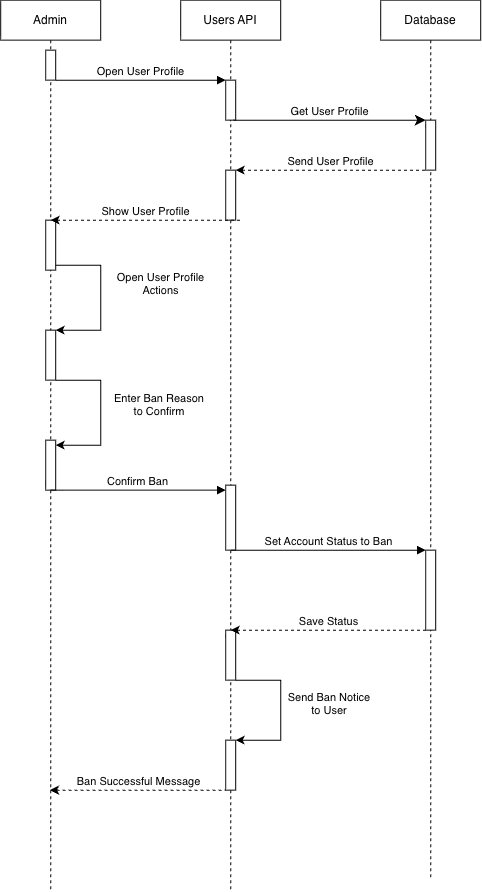

The diagram above was exported from draw.io. Its source (the exported page's mxGraphModel, read from the mxfile embedded in the PNG):
<mxGraphModel dx="1769" dy="921" grid="0" gridSize="10" guides="1" tooltips="1" connect="1" arrows="1" fold="1" page="1" pageScale="1" pageWidth="850" pageHeight="1100" background="light-dark(#FFFFFF,#121212)" math="0" shadow="0">
  <root>
    <mxCell id="0" />
    <mxCell id="1" parent="0" />
    <mxCell id="aM9ryv3xv72pqoxQDRHE-1" parent="1" style="shape=umlLifeline;perimeter=lifelinePerimeter;whiteSpace=wrap;html=1;container=1;dropTarget=0;collapsible=0;recursiveResize=0;outlineConnect=0;portConstraint=eastwest;newEdgeStyle={&quot;edgeStyle&quot;:&quot;sequenceEdgeStyle&quot;,&quot;libavoidRouting&quot;:0,&quot;curved&quot;:0,&quot;rounded&quot;:0};" value="Admin" vertex="1">
      <mxGeometry height="890" width="100" x="40" y="40" as="geometry" />
    </mxCell>
    <mxCell id="aM9ryv3xv72pqoxQDRHE-2" parent="aM9ryv3xv72pqoxQDRHE-1" style="html=1;points=[[0,0,0,0,5],[0,1,0,0,-5],[1,0,0,0,5],[1,1,0,0,-5]];perimeter=orthogonalPerimeter;outlineConnect=0;targetShapes=umlLifeline;portConstraint=eastwest;newEdgeStyle={&quot;edgeStyle&quot;:&quot;sequenceEdgeStyle&quot;,&quot;libavoidRouting&quot;:0,&quot;curved&quot;:0,&quot;rounded&quot;:0};" value="" vertex="1">
      <mxGeometry height="30" width="10" x="45" y="50" as="geometry" />
    </mxCell>
    <mxCell id="yvCpEt_h3iaqabCI-Fr4-9" parent="aM9ryv3xv72pqoxQDRHE-1" style="html=1;points=[[0,0,0,0,5],[0,1,0,0,-5],[1,0,0,0,5],[1,1,0,0,-5]];perimeter=orthogonalPerimeter;outlineConnect=0;targetShapes=umlLifeline;portConstraint=eastwest;newEdgeStyle={&quot;edgeStyle&quot;:&quot;sequenceEdgeStyle&quot;,&quot;libavoidRouting&quot;:0,&quot;curved&quot;:0,&quot;rounded&quot;:0};" value="" vertex="1">
      <mxGeometry height="50" width="10" x="45" y="220" as="geometry" />
    </mxCell>
    <mxCell id="yvCpEt_h3iaqabCI-Fr4-11" parent="aM9ryv3xv72pqoxQDRHE-1" style="html=1;points=[[0,0,0,0,5],[0,1,0,0,-5],[1,0,0,0,5],[1,1,0,0,-5]];perimeter=orthogonalPerimeter;outlineConnect=0;targetShapes=umlLifeline;portConstraint=eastwest;newEdgeStyle={&quot;edgeStyle&quot;:&quot;sequenceEdgeStyle&quot;,&quot;libavoidRouting&quot;:0,&quot;curved&quot;:0,&quot;rounded&quot;:0};" value="" vertex="1">
      <mxGeometry height="50" width="10" x="45" y="330" as="geometry" />
    </mxCell>
    <mxCell id="yvCpEt_h3iaqabCI-Fr4-10" edge="1" parent="aM9ryv3xv72pqoxQDRHE-1" source="yvCpEt_h3iaqabCI-Fr4-11" style="html=1;verticalAlign=bottom;endArrow=none;edgeStyle=orthogonalEdgeStyle;rounded=0;entryX=1;entryY=1;entryDx=0;entryDy=-5;entryPerimeter=0;endFill=0;startArrow=classic;startFill=1;" target="yvCpEt_h3iaqabCI-Fr4-9" value="Open User Profile&lt;div&gt;Actions&lt;/div&gt;">
      <mxGeometry relative="1" x="-0.0323" y="-60" as="geometry">
        <mxPoint as="offset" />
        <Array as="points">
          <mxPoint x="100" y="330" />
          <mxPoint x="100" y="265" />
        </Array>
        <mxPoint x="100" y="285" as="sourcePoint" />
        <mxPoint x="65" y="260" as="targetPoint" />
      </mxGeometry>
    </mxCell>
    <mxCell id="yvCpEt_h3iaqabCI-Fr4-13" parent="aM9ryv3xv72pqoxQDRHE-1" style="html=1;points=[[0,0,0,0,5],[0,1,0,0,-5],[1,0,0,0,5],[1,1,0,0,-5]];perimeter=orthogonalPerimeter;outlineConnect=0;targetShapes=umlLifeline;portConstraint=eastwest;newEdgeStyle={&quot;edgeStyle&quot;:&quot;sequenceEdgeStyle&quot;,&quot;libavoidRouting&quot;:0,&quot;curved&quot;:0,&quot;rounded&quot;:0};" value="" vertex="1">
      <mxGeometry height="50" width="10" x="45" y="440" as="geometry" />
    </mxCell>
    <mxCell id="aM9ryv3xv72pqoxQDRHE-5" parent="1" style="shape=umlLifeline;perimeter=lifelinePerimeter;whiteSpace=wrap;html=1;container=1;dropTarget=0;collapsible=0;recursiveResize=0;outlineConnect=0;portConstraint=eastwest;newEdgeStyle={&quot;edgeStyle&quot;:&quot;sequenceEdgeStyle&quot;,&quot;libavoidRouting&quot;:0,&quot;curved&quot;:0,&quot;rounded&quot;:0};" value="Users API" vertex="1">
      <mxGeometry height="890" width="100" x="220" y="40" as="geometry" />
    </mxCell>
    <mxCell id="aM9ryv3xv72pqoxQDRHE-6" parent="aM9ryv3xv72pqoxQDRHE-5" style="html=1;points=[[0,0,0,0,5],[0,1,0,0,-5],[1,0,0,0,5],[1,1,0,0,-5]];perimeter=orthogonalPerimeter;outlineConnect=0;targetShapes=umlLifeline;portConstraint=eastwest;newEdgeStyle={&quot;edgeStyle&quot;:&quot;sequenceEdgeStyle&quot;,&quot;libavoidRouting&quot;:0,&quot;curved&quot;:0,&quot;rounded&quot;:0};" value="" vertex="1">
      <mxGeometry height="40" width="10" x="45" y="80" as="geometry" />
    </mxCell>
    <mxCell id="yvCpEt_h3iaqabCI-Fr4-6" parent="aM9ryv3xv72pqoxQDRHE-5" style="html=1;points=[[0,0,0,0,5],[0,1,0,0,-5],[1,0,0,0,5],[1,1,0,0,-5]];perimeter=orthogonalPerimeter;outlineConnect=0;targetShapes=umlLifeline;portConstraint=eastwest;newEdgeStyle={&quot;edgeStyle&quot;:&quot;sequenceEdgeStyle&quot;,&quot;libavoidRouting&quot;:0,&quot;curved&quot;:0,&quot;rounded&quot;:0};" value="" vertex="1">
      <mxGeometry height="50" width="10" x="45" y="170" as="geometry" />
    </mxCell>
    <mxCell id="yvCpEt_h3iaqabCI-Fr4-15" parent="aM9ryv3xv72pqoxQDRHE-5" style="html=1;points=[[0,0,0,0,5],[0,1,0,0,-5],[1,0,0,0,5],[1,1,0,0,-5]];perimeter=orthogonalPerimeter;outlineConnect=0;targetShapes=umlLifeline;portConstraint=eastwest;newEdgeStyle={&quot;edgeStyle&quot;:&quot;sequenceEdgeStyle&quot;,&quot;libavoidRouting&quot;:0,&quot;curved&quot;:0,&quot;rounded&quot;:0};" value="" vertex="1">
      <mxGeometry height="65" width="10" x="45" y="485" as="geometry" />
    </mxCell>
    <mxCell id="yvCpEt_h3iaqabCI-Fr4-19" parent="aM9ryv3xv72pqoxQDRHE-5" style="html=1;points=[[0,0,0,0,5],[0,1,0,0,-5],[1,0,0,0,5],[1,1,0,0,-5]];perimeter=orthogonalPerimeter;outlineConnect=0;targetShapes=umlLifeline;portConstraint=eastwest;newEdgeStyle={&quot;edgeStyle&quot;:&quot;sequenceEdgeStyle&quot;,&quot;libavoidRouting&quot;:0,&quot;curved&quot;:0,&quot;rounded&quot;:0};" value="" vertex="1">
      <mxGeometry height="50" width="10" x="45" y="630" as="geometry" />
    </mxCell>
    <mxCell id="yvCpEt_h3iaqabCI-Fr4-21" parent="aM9ryv3xv72pqoxQDRHE-5" style="html=1;points=[[0,0,0,0,5],[0,1,0,0,-5],[1,0,0,0,5],[1,1,0,0,-5]];perimeter=orthogonalPerimeter;outlineConnect=0;targetShapes=umlLifeline;portConstraint=eastwest;newEdgeStyle={&quot;edgeStyle&quot;:&quot;sequenceEdgeStyle&quot;,&quot;libavoidRouting&quot;:0,&quot;curved&quot;:0,&quot;rounded&quot;:0};" value="" vertex="1">
      <mxGeometry height="50" width="10" x="45" y="740" as="geometry" />
    </mxCell>
    <mxCell id="aM9ryv3xv72pqoxQDRHE-7" edge="1" parent="1" source="aM9ryv3xv72pqoxQDRHE-2" style="html=1;verticalAlign=bottom;endArrow=block;edgeStyle=sequenceEdgeStyle;libavoidRouting=0;curved=0;rounded=0;" target="aM9ryv3xv72pqoxQDRHE-6" value="Open User Profile">
      <mxGeometry relative="1" as="geometry">
        <Array as="points">
          <mxPoint x="180" y="120" />
        </Array>
        <mxPoint x="195" y="130" as="sourcePoint" />
      </mxGeometry>
    </mxCell>
    <mxCell id="yvCpEt_h3iaqabCI-Fr4-1" parent="1" style="shape=umlLifeline;perimeter=lifelinePerimeter;whiteSpace=wrap;html=1;container=1;dropTarget=0;collapsible=0;recursiveResize=0;outlineConnect=0;portConstraint=eastwest;newEdgeStyle={&quot;edgeStyle&quot;:&quot;sequenceEdgeStyle&quot;,&quot;libavoidRouting&quot;:0,&quot;curved&quot;:0,&quot;rounded&quot;:0};" value="Database" vertex="1">
      <mxGeometry height="880" width="100" x="420" y="40" as="geometry" />
    </mxCell>
    <mxCell id="yvCpEt_h3iaqabCI-Fr4-2" parent="yvCpEt_h3iaqabCI-Fr4-1" style="html=1;points=[[0,0,0,0,5],[0,1,0,0,-5],[1,0,0,0,5],[1,1,0,0,-5]];perimeter=orthogonalPerimeter;outlineConnect=0;targetShapes=umlLifeline;portConstraint=eastwest;newEdgeStyle={&quot;edgeStyle&quot;:&quot;sequenceEdgeStyle&quot;,&quot;libavoidRouting&quot;:0,&quot;curved&quot;:0,&quot;rounded&quot;:0};" value="" vertex="1">
      <mxGeometry height="50" width="10" x="45" y="120" as="geometry" />
    </mxCell>
    <mxCell id="aM9ryv3xv72pqoxQDRHE-4" parent="yvCpEt_h3iaqabCI-Fr4-1" style="html=1;points=[[0,0,0,0,5],[0,1,0,0,-5],[1,0,0,0,5],[1,1,0,0,-5]];perimeter=orthogonalPerimeter;outlineConnect=0;targetShapes=umlLifeline;portConstraint=eastwest;newEdgeStyle={&quot;edgeStyle&quot;:&quot;sequenceEdgeStyle&quot;,&quot;libavoidRouting&quot;:0,&quot;curved&quot;:0,&quot;rounded&quot;:0};" value="" vertex="1">
      <mxGeometry height="80" width="10" x="45" y="550" as="geometry" />
    </mxCell>
    <mxCell id="yvCpEt_h3iaqabCI-Fr4-3" edge="1" parent="1" style="html=1;verticalAlign=bottom;endArrow=classic;endSize=8;edgeStyle=sequenceEdgeStyle;libavoidRouting=0;curved=0;rounded=0;endFill=1;" target="yvCpEt_h3iaqabCI-Fr4-2" value="Get User Profile">
      <mxGeometry relative="1" x="0.0025" as="geometry">
        <mxPoint as="offset" />
        <Array as="points">
          <mxPoint x="355" y="160" />
        </Array>
        <mxPoint x="272.5" y="160" as="sourcePoint" />
        <mxPoint x="437.5" y="160" as="targetPoint" />
      </mxGeometry>
    </mxCell>
    <mxCell id="yvCpEt_h3iaqabCI-Fr4-4" edge="1" parent="1" style="html=1;verticalAlign=bottom;endArrow=block;edgeStyle=sequenceEdgeStyle;libavoidRouting=0;curved=0;rounded=0;entryX=0;entryY=0;entryDx=0;entryDy=5;entryPerimeter=0;" target="yvCpEt_h3iaqabCI-Fr4-15" value="Confirm Ban">
      <mxGeometry relative="1" as="geometry">
        <Array as="points" />
        <mxPoint x="90" y="530" as="sourcePoint" />
        <mxPoint x="260" y="530" as="targetPoint" />
      </mxGeometry>
    </mxCell>
    <mxCell id="yvCpEt_h3iaqabCI-Fr4-5" edge="1" parent="1" source="yvCpEt_h3iaqabCI-Fr4-6" style="html=1;verticalAlign=bottom;endArrow=none;edgeStyle=sequenceEdgeStyle;libavoidRouting=0;curved=0;rounded=0;dashed=1;startArrow=classic;startFill=1;endFill=0;" target="yvCpEt_h3iaqabCI-Fr4-2" value="Send User Profile">
      <mxGeometry relative="1" as="geometry">
        <Array as="points">
          <mxPoint x="377.5" y="210" />
        </Array>
        <mxPoint x="290" y="210" as="sourcePoint" />
        <mxPoint x="440" y="210" as="targetPoint" />
      </mxGeometry>
    </mxCell>
    <mxCell id="yvCpEt_h3iaqabCI-Fr4-7" edge="1" parent="1" style="html=1;verticalAlign=bottom;endArrow=none;edgeStyle=sequenceEdgeStyle;libavoidRouting=0;curved=0;rounded=0;dashed=1;startArrow=classic;startFill=1;endFill=0;" value="Show User Profile">
      <mxGeometry relative="1" as="geometry">
        <Array as="points">
          <mxPoint x="185" y="260" />
        </Array>
        <mxPoint x="90" y="260" as="sourcePoint" />
        <mxPoint x="280" y="260" as="targetPoint" />
      </mxGeometry>
    </mxCell>
    <mxCell id="yvCpEt_h3iaqabCI-Fr4-12" edge="1" parent="1" style="html=1;verticalAlign=bottom;endArrow=none;edgeStyle=orthogonalEdgeStyle;rounded=0;entryX=1;entryY=1;entryDx=0;entryDy=-5;entryPerimeter=0;endFill=0;startArrow=classic;startFill=1;" value="Enter Ban Reason&amp;nbsp;&lt;div&gt;to Confirm&amp;nbsp;&lt;/div&gt;">
      <mxGeometry relative="1" x="-0.1009" y="-60" as="geometry">
        <mxPoint as="offset" />
        <Array as="points">
          <mxPoint x="139.96" y="485" />
          <mxPoint x="139.96" y="420" />
        </Array>
        <mxPoint x="94.96000000000001" y="485" as="sourcePoint" />
        <mxPoint x="94.96000000000001" y="420" as="targetPoint" />
      </mxGeometry>
    </mxCell>
    <mxCell id="yvCpEt_h3iaqabCI-Fr4-17" edge="1" parent="1" style="html=1;verticalAlign=bottom;endArrow=block;edgeStyle=sequenceEdgeStyle;libavoidRouting=0;curved=0;rounded=0;" target="aM9ryv3xv72pqoxQDRHE-4" value="Set Account Status to Ban">
      <mxGeometry relative="1" x="0.004" as="geometry">
        <mxPoint as="offset" />
        <Array as="points">
          <mxPoint x="357.5" y="590" />
        </Array>
        <mxPoint x="270" y="590" as="sourcePoint" />
        <mxPoint x="445" y="590" as="targetPoint" />
      </mxGeometry>
    </mxCell>
    <mxCell id="yvCpEt_h3iaqabCI-Fr4-18" edge="1" parent="1" style="html=1;verticalAlign=bottom;endArrow=none;edgeStyle=sequenceEdgeStyle;libavoidRouting=0;curved=0;rounded=0;startArrow=classic;startFill=1;endFill=0;dashed=1;" value="Save Status">
      <mxGeometry relative="1" x="0.0028" as="geometry">
        <mxPoint as="offset" />
        <Array as="points">
          <mxPoint x="367.4999999999999" y="670" />
        </Array>
        <mxPoint x="270" y="670" as="sourcePoint" />
        <mxPoint x="465" y="670" as="targetPoint" />
      </mxGeometry>
    </mxCell>
    <mxCell id="yvCpEt_h3iaqabCI-Fr4-20" edge="1" parent="1" source="yvCpEt_h3iaqabCI-Fr4-21" style="html=1;verticalAlign=bottom;endArrow=none;rounded=0;entryX=1;entryY=1;entryDx=0;entryDy=-5;entryPerimeter=0;endFill=0;startArrow=classic;startFill=1;edgeStyle=orthogonalEdgeStyle;" value="Send Ban Notice&amp;nbsp;&lt;div&gt;to User&amp;nbsp;&lt;/div&gt;">
      <mxGeometry relative="1" x="-0.1332" y="-50" as="geometry">
        <mxPoint y="-1" as="offset" />
        <Array as="points">
          <mxPoint x="320" y="780" />
          <mxPoint x="320" y="720" />
        </Array>
        <mxPoint x="275.03" y="785" as="sourcePoint" />
        <mxPoint x="275.03" y="720" as="targetPoint" />
      </mxGeometry>
    </mxCell>
    <mxCell id="yvCpEt_h3iaqabCI-Fr4-22" edge="1" parent="1" source="aM9ryv3xv72pqoxQDRHE-1" style="html=1;verticalAlign=bottom;endArrow=none;edgeStyle=sequenceEdgeStyle;libavoidRouting=0;curved=0;rounded=0;startArrow=classic;startFill=1;endFill=0;dashed=1;" value="Ban Successful Message">
      <mxGeometry relative="1" x="0.0028" as="geometry">
        <mxPoint as="offset" />
        <Array as="points">
          <mxPoint x="182.5" y="830" />
        </Array>
        <mxPoint x="100" y="830" as="sourcePoint" />
        <mxPoint x="265" y="830" as="targetPoint" />
      </mxGeometry>
    </mxCell>
  </root>
</mxGraphModel>